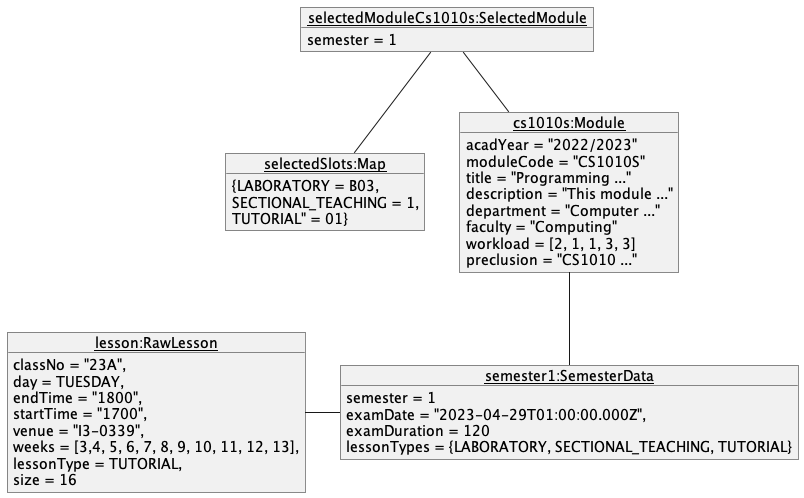

The diagram above was rendered by PlantUML. Its source (embedded in the PNG):
@startuml
object "<u>selectedModuleCs1010s:SelectedModule</u>" as selectedModule {
semester = 1
}
object "<u>selectedSlots:Map</u>" as selectedSlots{
{LABORATORY = B03,
SECTIONAL_TEACHING = 1,
TUTORIAL" = 01}
}
object "<u>cs1010s:Module</u>" as module {
acadYear = "2022/2023"
moduleCode = "CS1010S"
title = "Programming ..."
description = "This module ..."
department = "Computer ..."
faculty = "Computing"
workload = [2, 1, 1, 3, 3]
preclusion = "CS1010 ..."
}
object "<u>semester1:SemesterData</u>" as semesterData{
semester = 1
examDate = "2023-04-29T01:00:00.000Z",
examDuration = 120
lessonTypes = {LABORATORY, SECTIONAL_TEACHING, TUTORIAL}
}

object "<u>lesson:RawLesson</u>" as rawLesson{
classNo = "23A",
day = TUESDAY,
endTime = "1800",
startTime = "1700",
venue = "I3-0339",
weeks = [3,4, 5, 6, 7, 8, 9, 10, 11, 12, 13],
lessonType = TUTORIAL,
size = 16
}


selectedModule -- module
selectedModule -- selectedSlots
module -- semesterData
semesterData -left- rawLesson

@enduml